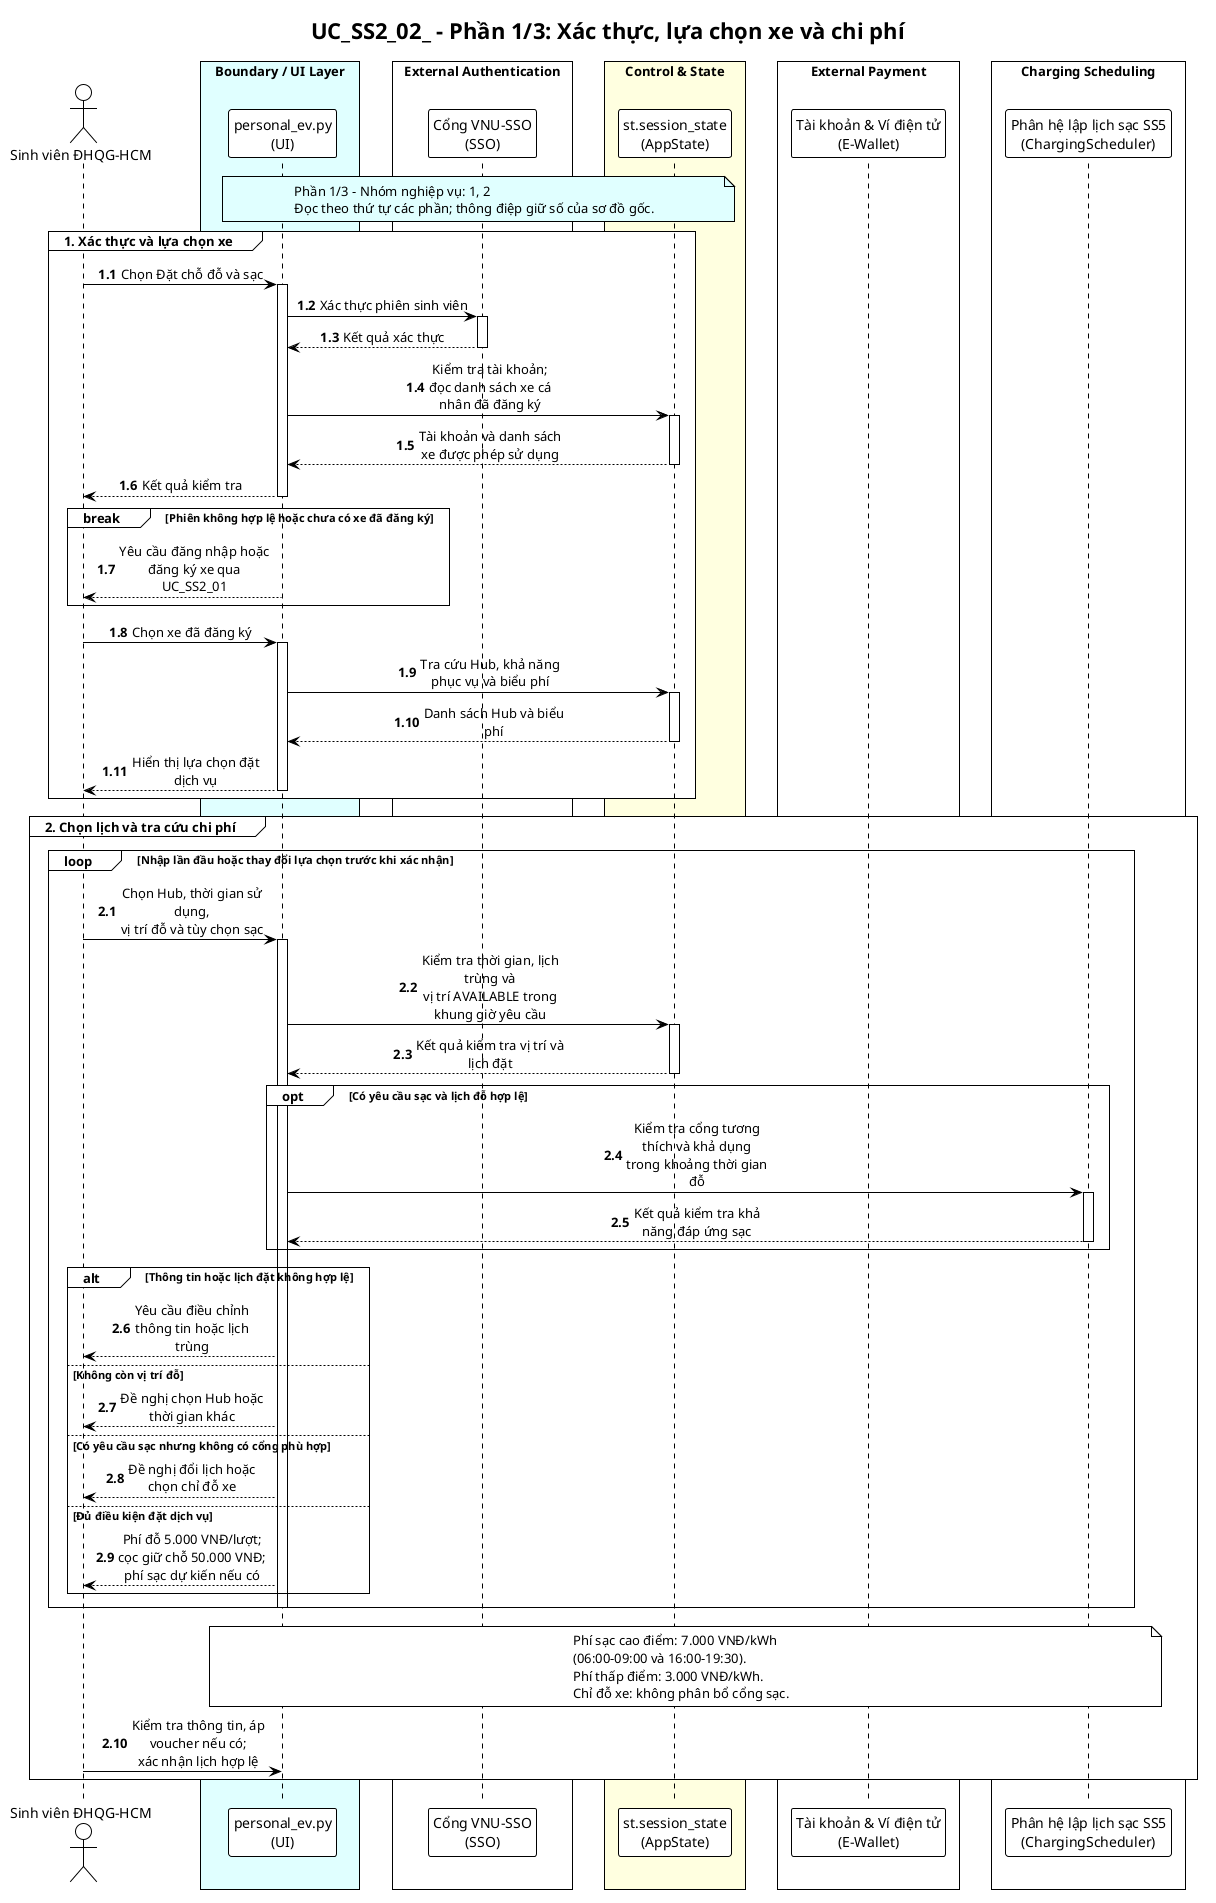

The diagram above was rendered by PlantUML. Its source (embedded in the PNG):
@startuml UC_SS2_02_NguyenAnhTai_sequence_p1
!pragma layout smetana
!theme plain
skinparam sequenceMessageAlign center
skinparam maxMessageSize 150
skinparam BoxPadding 10

title "UC_SS2_02_ - Phần 1/3: Xác thực, lựa chọn xe và chi phí"

' Nguồn: UC_SS2_NguyenAnhTai (2).md, cập nhật 21/09/2026.
' Thiết kế theo đặc tả; không khẳng định toàn bộ chức năng đã có trong mã nguồn.

actor "Sinh viên ĐHQG-HCM" as Student
box "Boundary / UI Layer" #LightCyan
participant "personal_ev.py\n(UI)" as UI
end box
box "External Authentication" #White
participant "Cổng VNU-SSO\n(SSO)" as SSO
end box
box "Control & State" #LightYellow
participant "st.session_state\n(AppState)" as AppState
end box
box "External Payment" #White
participant "Tài khoản & Ví điện tử\n(E-Wallet)" as EWallet
end box
box "Charging Scheduling" #White
participant "Phân hệ lập lịch sạc SS5\n(ChargingScheduler)" as Scheduler
end box


note over UI, AppState #LightCyan
  Phần 1/3 - Nhóm nghiệp vụ: 1, 2
  Đọc theo thứ tự các phần; thông điệp giữ số của sơ đồ gốc.
end note
autonumber 1.1
group 1. Xác thực và lựa chọn xe
    Student -> UI: Chọn Đặt chỗ đỗ và sạc
    activate UI
    UI -> SSO: Xác thực phiên sinh viên
    activate SSO
    SSO --> UI: Kết quả xác thực
    deactivate SSO
    UI -> AppState: Kiểm tra tài khoản;\nđọc danh sách xe cá nhân đã đăng ký
    activate AppState
    AppState --> UI: Tài khoản và danh sách xe được phép sử dụng
    deactivate AppState
    UI --> Student: Kết quả kiểm tra
    deactivate UI

    break Phiên không hợp lệ hoặc chưa có xe đã đăng ký
        UI --> Student: Yêu cầu đăng nhập hoặc đăng ký xe qua UC_SS2_01
    end

    Student -> UI: Chọn xe đã đăng ký
    activate UI
    UI -> AppState: Tra cứu Hub, khả năng phục vụ và biểu phí
    activate AppState
    AppState --> UI: Danh sách Hub và biểu phí
    deactivate AppState
    UI --> Student: Hiển thị lựa chọn đặt dịch vụ
    deactivate UI
end

autonumber 2.1
group 2. Chọn lịch và tra cứu chi phí
    loop Nhập lần đầu hoặc thay đổi lựa chọn trước khi xác nhận
        Student -> UI: Chọn Hub, thời gian sử dụng,\nvị trí đỗ và tùy chọn sạc
        activate UI
        UI -> AppState: Kiểm tra thời gian, lịch trùng và\nvị trí AVAILABLE trong khung giờ yêu cầu
        activate AppState
        AppState --> UI: Kết quả kiểm tra vị trí và lịch đặt
        deactivate AppState

        opt Có yêu cầu sạc và lịch đỗ hợp lệ
            UI -> Scheduler: Kiểm tra cổng tương thích và khả dụng\ntrong khoảng thời gian đỗ
            activate Scheduler
            Scheduler --> UI: Kết quả kiểm tra khả năng đáp ứng sạc
            deactivate Scheduler
        end

        alt Thông tin hoặc lịch đặt không hợp lệ
            UI --> Student: Yêu cầu điều chỉnh thông tin hoặc lịch trùng
        else Không còn vị trí đỗ
            UI --> Student: Đề nghị chọn Hub hoặc thời gian khác
        else Có yêu cầu sạc nhưng không có cổng phù hợp
            UI --> Student: Đề nghị đổi lịch hoặc chọn chỉ đỗ xe
        else Đủ điều kiện đặt dịch vụ
            UI --> Student: Phí đỗ 5.000 VNĐ/lượt;\ncọc giữ chỗ 50.000 VNĐ;\nphí sạc dự kiến nếu có
        end
        deactivate UI
    end

    note over UI, Scheduler
        Phí sạc cao điểm: 7.000 VNĐ/kWh
        (06:00-09:00 và 16:00-19:30).
        Phí thấp điểm: 3.000 VNĐ/kWh.
        Chỉ đỗ xe: không phân bổ cổng sạc.
    end note

    Student -> UI: Kiểm tra thông tin, áp voucher nếu có;\nxác nhận lịch hợp lệ
end

@enduml